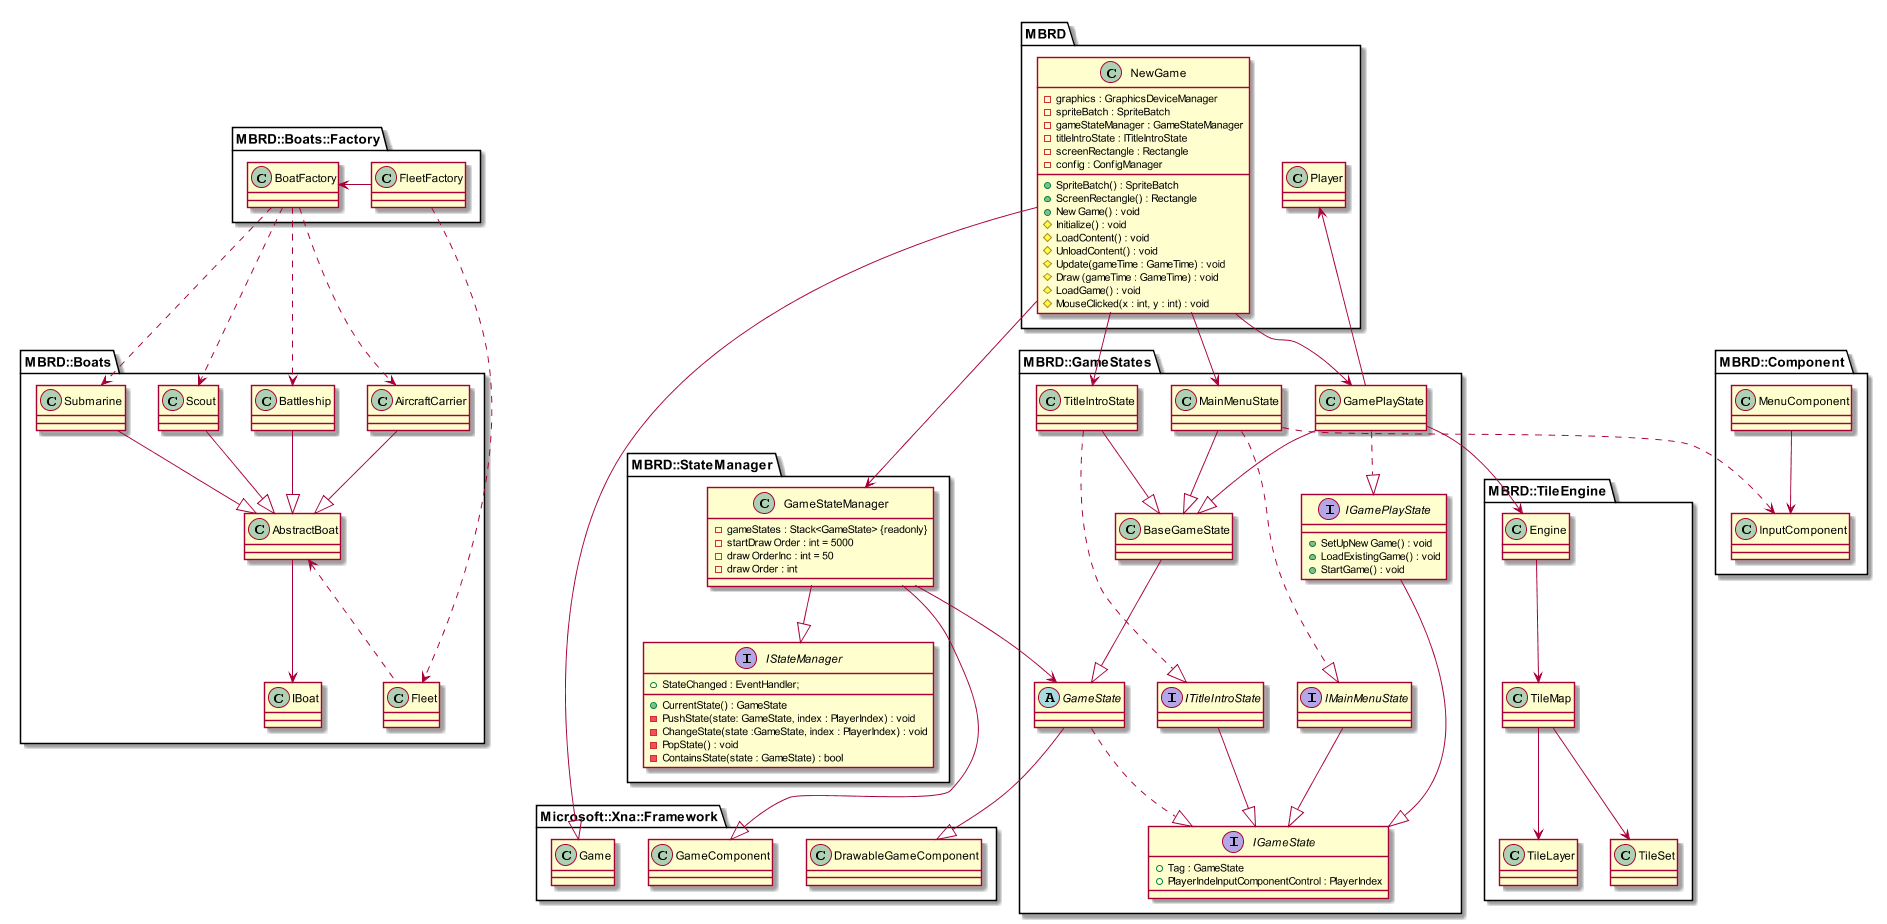

The diagram above was rendered by PlantUML. Its source (embedded in the PNG):
@startuml
set namespaceSeparator ::
scale max 1900 width

MBRD::NewGame --|> Microsoft::Xna::Framework::Game
MBRD::NewGame --> MBRD::StateManager::GameStateManager
MBRD::NewGame --> MBRD::GameStates::TitleIntroState
MBRD::NewGame --> MBRD::GameStates::MainMenuState
MBRD::NewGame --> MBRD::GameStates::GamePlayState


MBRD::Boats::AbstractBoat --> MBRD::Boats::IBoat
MBRD::Boats::AircraftCarrier --|> MBRD::Boats::AbstractBoat
MBRD::Boats::Battleship --|> MBRD::Boats::AbstractBoat
MBRD::Boats::Scout --|> MBRD::Boats::AbstractBoat
MBRD::Boats::Submarine --|> MBRD::Boats::AbstractBoat
MBRD::Boats::Fleet .up.> MBRD::Boats::AbstractBoat 


MBRD::Boats::Factory::FleetFactory ..> MBRD::Boats::Fleet
MBRD::Boats::Factory::FleetFactory -left-> MBRD::Boats::Factory::BoatFactory
MBRD::Boats::Factory::BoatFactory ..> MBRD::Boats::AircraftCarrier 
MBRD::Boats::Factory::BoatFactory ..> MBRD::Boats::Battleship 
MBRD::Boats::Factory::BoatFactory ..> MBRD::Boats::Scout 
MBRD::Boats::Factory::BoatFactory ..> MBRD::Boats::Submarine 


MBRD::StateManager::GameStateManager --|> MBRD::StateManager::IStateManager
MBRD::StateManager::GameStateManager --|> Microsoft::Xna::Framework::GameComponent
MBRD::StateManager::GameStateManager --> MBRD::GameStates::GameState


MBRD::GameStates::GameState ..|> MBRD::GameStates::IGameState
MBRD::GameStates::GameState --|> Microsoft::Xna::Framework::DrawableGameComponent


MBRD::GameStates::BaseGameState --|> MBRD::GameStates::GameState


MBRD::GameStates::ITitleIntroState --|> MBRD::GameStates::IGameState
MBRD::GameStates::TitleIntroState --|> MBRD::GameStates::BaseGameState
MBRD::GameStates::TitleIntroState ..|> MBRD::GameStates::ITitleIntroState


MBRD::GameStates::IMainMenuState --|> MBRD::GameStates::IGameState
MBRD::GameStates::MainMenuState --|> MBRD::GameStates::BaseGameState
MBRD::GameStates::MainMenuState ..|> MBRD::GameStates::IMainMenuState
MBRD::GameStates::MainMenuState ..> MBRD::Component::InputComponent


MBRD::GameStates::IGamePlayState --|> MBRD::GameStates::IGameState
MBRD::GameStates::GamePlayState ..|> MBRD::GameStates::IGamePlayState
MBRD::GameStates::GamePlayState --|> MBRD::GameStates::BaseGameState
MBRD::GameStates::GamePlayState --> MBRD::Player
MBRD::GameStates::GamePlayState --> MBRD::TileEngine::Engine

MBRD::Component::MenuComponent --> MBRD::Component::InputComponent

MBRD::TileEngine::Engine --> MBRD::TileEngine::TileMap
MBRD::TileEngine::TileMap --> MBRD::TileEngine::TileLayer
MBRD::TileEngine::TileMap --> MBRD::TileEngine::TileSet


abstract class MBRD::GameStates::GameState {
}

interface MBRD::GameStates::ITitleIntroState {
}

interface MBRD::GameStates::IGameState {
	+Tag : GameState
    +PlayerIndeInputComponentControl : PlayerIndex
}

interface MBRD::GameStates::IMainMenuState {
}

interface MBRD::GameStates::IGamePlayState {
	+SetUpNewGame() : void
	+LoadExistingGame() : void
	+StartGame() : void
}

class MBRD::GameStates::BaseGameState {
}

class MBRD::GameStates::TitleIntroState {
}

class MBRD::GameStates::MainMenuState {
}

class MBRD::GameStates::GamePlayState {
}

class MBRD::Component::MenuComponent {
}

class MBRD::Component::InputComponent {
}

interface MBRD::StateManager::IStateManager {
	+CurrentState() : GameState
    +StateChanged : EventHandler;
    -PushState(state: GameState, index : PlayerIndex) : void
    -ChangeState(state :GameState, index : PlayerIndex) : void
    -PopState() : void
    -ContainsState(state : GameState) : bool 
}

class MBRD::StateManager::GameStateManager {
	-gameStates : Stack<GameState> {readonly}
    -startDrawOrder : int = 5000
    -drawOrderInc : int = 50
    -drawOrder : int
}

class MBRD::NewGame {
	-graphics : GraphicsDeviceManager 
	-spriteBatch : SpriteBatch 
	-gameStateManager : GameStateManager
	-titleIntroState : ITitleIntroState 
	-screenRectangle : Rectangle
	-config : ConfigManager

	+SpriteBatch() : SpriteBatch
	+ScreenRectangle() : Rectangle
	+NewGame() : void
	#Initialize() : void
	#LoadContent() : void
	#UnloadContent() : void
	#Update(gameTime : GameTime) : void
	#Draw(gameTime : GameTime) : void
	#LoadGame() : void
	#MouseClicked(x : int, y : int) : void
}

@enduml